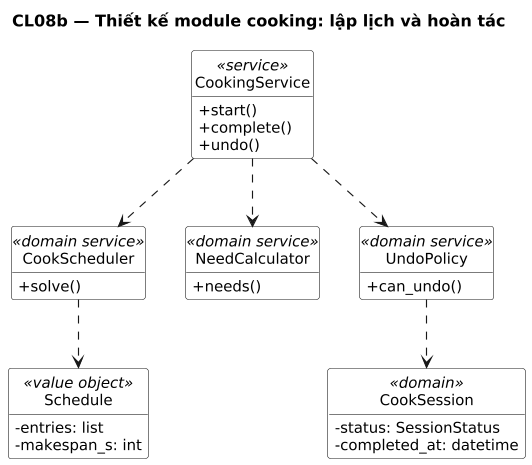

The diagram above was rendered by PlantUML. Its source (embedded in the PNG):
@startuml
title CL08b — Thiết kế module cooking: lập lịch và hoàn tác
' Sinh từ docs/sad/tools/diagrams/model.py — sửa ở đó rồi chạy gen_puml.py, không sửa tay.
skinparam shadowing false
skinparam defaultFontName DejaVu Sans
skinparam defaultFontSize 13
skinparam dpi 110

hide circle
hide empty members
skinparam classAttributeIconSize 0
skinparam ClassBackgroundColor White

class "CookingService" as S <<service>> {
  +start()
  +complete()
  +undo()
}
class "CookScheduler" as SC <<domain service>> {
  +solve()
}
class "NeedCalculator" as NC <<domain service>> {
  +needs()
}
class "UndoPolicy" as UP <<domain service>> {
  +can_undo()
}
class "Schedule" as SH <<value object>> {
  -entries: list
  -makespan_s: int
}
class "CookSession" as CS <<domain>> {
  -status: SessionStatus
  -completed_at: datetime
}

S ..> SC
S ..> NC
S ..> UP
SC ..> SH
UP ..> CS
@enduml